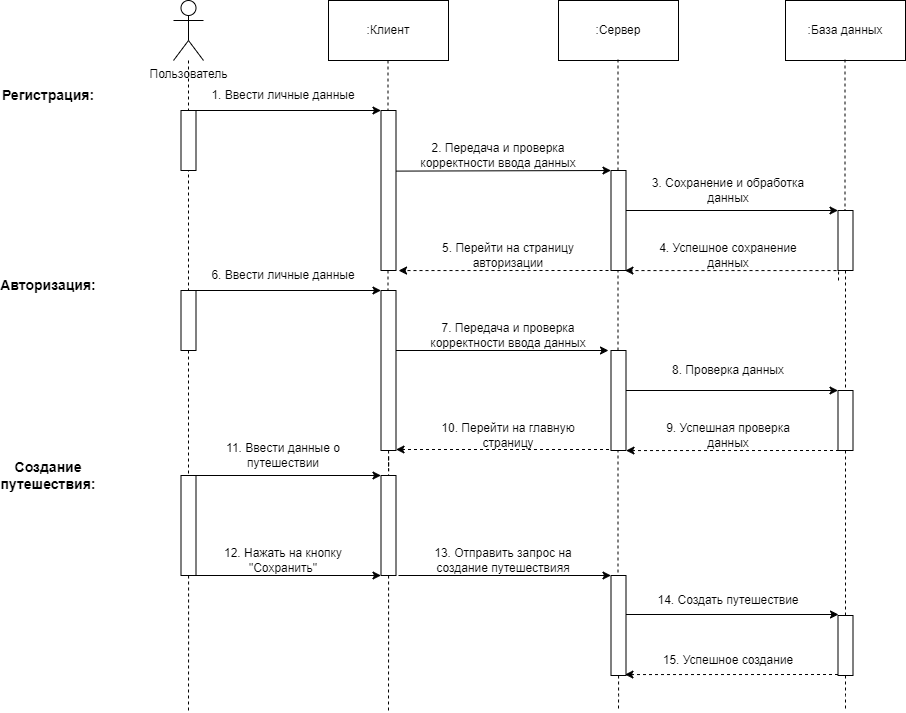

The diagram above was exported from draw.io. Its source (the exported page's mxGraphModel, read from the mxfile embedded in the PNG):
<mxGraphModel dx="2739" dy="1125" grid="1" gridSize="10" guides="1" tooltips="1" connect="1" arrows="1" fold="1" page="1" pageScale="1" pageWidth="827" pageHeight="1169" math="0" shadow="0">
  <root>
    <mxCell id="0" />
    <mxCell id="1" parent="0" />
    <mxCell id="Ic0sPTGeypcjQYBeRvuZ-4" style="edgeStyle=orthogonalEdgeStyle;rounded=0;orthogonalLoop=1;jettySize=auto;html=1;dashed=1;endArrow=none;endFill=0;" parent="1" source="Ic0sPTGeypcjQYBeRvuZ-20" edge="1">
      <mxGeometry relative="1" as="geometry">
        <mxPoint x="110" y="720" as="targetPoint" />
      </mxGeometry>
    </mxCell>
    <mxCell id="Ic0sPTGeypcjQYBeRvuZ-1" value="Пользователь" style="shape=umlActor;verticalLabelPosition=bottom;verticalAlign=top;html=1;outlineConnect=0;" parent="1" vertex="1">
      <mxGeometry x="95" y="10" width="30" height="60" as="geometry" />
    </mxCell>
    <mxCell id="Ic0sPTGeypcjQYBeRvuZ-31" style="rounded=0;orthogonalLoop=1;jettySize=auto;html=1;exitX=1;exitY=0;exitDx=0;exitDy=0;entryX=0;entryY=0;entryDx=0;entryDy=0;" parent="1" source="Ic0sPTGeypcjQYBeRvuZ-2" target="Ic0sPTGeypcjQYBeRvuZ-11" edge="1">
      <mxGeometry relative="1" as="geometry" />
    </mxCell>
    <mxCell id="Ic0sPTGeypcjQYBeRvuZ-5" style="edgeStyle=orthogonalEdgeStyle;rounded=0;orthogonalLoop=1;jettySize=auto;html=1;dashed=1;endArrow=none;endFill=0;" parent="1" source="Ic0sPTGeypcjQYBeRvuZ-29" edge="1">
      <mxGeometry relative="1" as="geometry">
        <mxPoint x="767" y="720" as="targetPoint" />
        <mxPoint x="766.5" y="69" as="sourcePoint" />
      </mxGeometry>
    </mxCell>
    <mxCell id="Ic0sPTGeypcjQYBeRvuZ-6" style="edgeStyle=orthogonalEdgeStyle;rounded=0;orthogonalLoop=1;jettySize=auto;html=1;dashed=1;endArrow=none;endFill=0;" parent="1" source="Ic0sPTGeypcjQYBeRvuZ-23" edge="1">
      <mxGeometry relative="1" as="geometry">
        <mxPoint x="540" y="720" as="targetPoint" />
        <mxPoint x="539.5" y="69" as="sourcePoint" />
      </mxGeometry>
    </mxCell>
    <mxCell id="Ic0sPTGeypcjQYBeRvuZ-7" style="edgeStyle=orthogonalEdgeStyle;rounded=0;orthogonalLoop=1;jettySize=auto;html=1;dashed=1;endArrow=none;endFill=0;" parent="1" source="Ic0sPTGeypcjQYBeRvuZ-21" edge="1">
      <mxGeometry relative="1" as="geometry">
        <mxPoint x="310" y="720" as="targetPoint" />
        <mxPoint x="309.5" y="70" as="sourcePoint" />
      </mxGeometry>
    </mxCell>
    <mxCell id="Ic0sPTGeypcjQYBeRvuZ-8" value=":Клиент" style="rounded=0;whiteSpace=wrap;html=1;" parent="1" vertex="1">
      <mxGeometry x="250" y="10" width="120" height="60" as="geometry" />
    </mxCell>
    <mxCell id="Ic0sPTGeypcjQYBeRvuZ-9" value=":Сервер" style="rounded=0;whiteSpace=wrap;html=1;" parent="1" vertex="1">
      <mxGeometry x="480" y="10" width="120" height="60" as="geometry" />
    </mxCell>
    <mxCell id="Ic0sPTGeypcjQYBeRvuZ-10" value=":База данных" style="rounded=0;whiteSpace=wrap;html=1;" parent="1" vertex="1">
      <mxGeometry x="707" y="10" width="120" height="60" as="geometry" />
    </mxCell>
    <mxCell id="Ic0sPTGeypcjQYBeRvuZ-15" value="" style="edgeStyle=orthogonalEdgeStyle;rounded=0;orthogonalLoop=1;jettySize=auto;html=1;dashed=1;endArrow=none;endFill=0;" parent="1" target="Ic0sPTGeypcjQYBeRvuZ-14" edge="1">
      <mxGeometry relative="1" as="geometry">
        <mxPoint x="309.5" y="1170" as="targetPoint" />
        <mxPoint x="309.5" y="70" as="sourcePoint" />
      </mxGeometry>
    </mxCell>
    <mxCell id="Ic0sPTGeypcjQYBeRvuZ-14" value="" style="rounded=0;whiteSpace=wrap;html=1;" parent="1" vertex="1">
      <mxGeometry x="302.5" y="300" width="15" height="160" as="geometry" />
    </mxCell>
    <mxCell id="Ic0sPTGeypcjQYBeRvuZ-18" value="" style="edgeStyle=orthogonalEdgeStyle;rounded=0;orthogonalLoop=1;jettySize=auto;html=1;dashed=1;endArrow=none;endFill=0;" parent="1" target="Ic0sPTGeypcjQYBeRvuZ-17" edge="1">
      <mxGeometry relative="1" as="geometry">
        <mxPoint x="766.5" y="1169" as="targetPoint" />
        <mxPoint x="766.5" y="69" as="sourcePoint" />
      </mxGeometry>
    </mxCell>
    <mxCell id="Ic0sPTGeypcjQYBeRvuZ-17" value="" style="rounded=0;whiteSpace=wrap;html=1;" parent="1" vertex="1">
      <mxGeometry x="759.5" y="220" width="15" height="60" as="geometry" />
    </mxCell>
    <mxCell id="Ic0sPTGeypcjQYBeRvuZ-22" value="" style="edgeStyle=orthogonalEdgeStyle;rounded=0;orthogonalLoop=1;jettySize=auto;html=1;dashed=1;endArrow=none;endFill=0;" parent="1" source="Ic0sPTGeypcjQYBeRvuZ-14" target="Ic0sPTGeypcjQYBeRvuZ-21" edge="1">
      <mxGeometry relative="1" as="geometry">
        <mxPoint x="309.5" y="1170" as="targetPoint" />
        <mxPoint x="310" y="460" as="sourcePoint" />
      </mxGeometry>
    </mxCell>
    <mxCell id="Ic0sPTGeypcjQYBeRvuZ-21" value="" style="rounded=0;whiteSpace=wrap;html=1;" parent="1" vertex="1">
      <mxGeometry x="302.5" y="485" width="15" height="100" as="geometry" />
    </mxCell>
    <mxCell id="Ic0sPTGeypcjQYBeRvuZ-24" value="" style="edgeStyle=orthogonalEdgeStyle;rounded=0;orthogonalLoop=1;jettySize=auto;html=1;dashed=1;endArrow=none;endFill=0;" parent="1" target="Ic0sPTGeypcjQYBeRvuZ-23" edge="1">
      <mxGeometry relative="1" as="geometry">
        <mxPoint x="539.5" y="1169" as="targetPoint" />
        <mxPoint x="539.5" y="69" as="sourcePoint" />
      </mxGeometry>
    </mxCell>
    <mxCell id="Ic0sPTGeypcjQYBeRvuZ-23" value="" style="rounded=0;whiteSpace=wrap;html=1;" parent="1" vertex="1">
      <mxGeometry x="532.5" y="585" width="15" height="100" as="geometry" />
    </mxCell>
    <mxCell id="Ic0sPTGeypcjQYBeRvuZ-25" value="" style="rounded=0;whiteSpace=wrap;html=1;" parent="1" vertex="1">
      <mxGeometry x="102.5" y="300" width="15" height="60" as="geometry" />
    </mxCell>
    <mxCell id="Ic0sPTGeypcjQYBeRvuZ-28" value="" style="edgeStyle=orthogonalEdgeStyle;rounded=0;orthogonalLoop=1;jettySize=auto;html=1;dashed=1;endArrow=none;endFill=0;" parent="1" source="Ic0sPTGeypcjQYBeRvuZ-17" target="Ic0sPTGeypcjQYBeRvuZ-27" edge="1">
      <mxGeometry relative="1" as="geometry">
        <mxPoint x="766.5" y="1169" as="targetPoint" />
        <mxPoint x="767" y="280" as="sourcePoint" />
      </mxGeometry>
    </mxCell>
    <mxCell id="Ic0sPTGeypcjQYBeRvuZ-27" value="" style="rounded=0;whiteSpace=wrap;html=1;" parent="1" vertex="1">
      <mxGeometry x="759.5" y="400" width="15" height="60" as="geometry" />
    </mxCell>
    <mxCell id="Ic0sPTGeypcjQYBeRvuZ-30" value="" style="edgeStyle=orthogonalEdgeStyle;rounded=0;orthogonalLoop=1;jettySize=auto;html=1;dashed=1;endArrow=none;endFill=0;" parent="1" source="Ic0sPTGeypcjQYBeRvuZ-27" target="Ic0sPTGeypcjQYBeRvuZ-29" edge="1">
      <mxGeometry relative="1" as="geometry">
        <mxPoint x="766.5" y="1169" as="targetPoint" />
        <mxPoint x="767" y="460" as="sourcePoint" />
      </mxGeometry>
    </mxCell>
    <mxCell id="Ic0sPTGeypcjQYBeRvuZ-29" value="" style="rounded=0;whiteSpace=wrap;html=1;" parent="1" vertex="1">
      <mxGeometry x="759.5" y="625" width="15" height="60" as="geometry" />
    </mxCell>
    <mxCell id="Ic0sPTGeypcjQYBeRvuZ-33" style="rounded=0;orthogonalLoop=1;jettySize=auto;html=1;entryX=0;entryY=0;entryDx=0;entryDy=0;exitX=0.18;exitY=0.379;exitDx=0;exitDy=0;exitPerimeter=0;" parent="1" source="Ic0sPTGeypcjQYBeRvuZ-11" edge="1">
      <mxGeometry relative="1" as="geometry">
        <mxPoint x="320" y="180" as="sourcePoint" />
        <mxPoint x="532.5" y="180" as="targetPoint" />
      </mxGeometry>
    </mxCell>
    <mxCell id="Ic0sPTGeypcjQYBeRvuZ-35" style="rounded=0;orthogonalLoop=1;jettySize=auto;html=1;entryX=0;entryY=0;entryDx=0;entryDy=0;" parent="1" edge="1">
      <mxGeometry relative="1" as="geometry">
        <mxPoint x="547" y="220" as="sourcePoint" />
        <mxPoint x="759.5" y="220" as="targetPoint" />
      </mxGeometry>
    </mxCell>
    <mxCell id="Ic0sPTGeypcjQYBeRvuZ-36" style="rounded=0;orthogonalLoop=1;jettySize=auto;html=1;entryX=0;entryY=0;entryDx=0;entryDy=0;" parent="1" edge="1">
      <mxGeometry relative="1" as="geometry">
        <mxPoint x="547" y="400" as="sourcePoint" />
        <mxPoint x="759.5" y="400" as="targetPoint" />
      </mxGeometry>
    </mxCell>
    <mxCell id="Ic0sPTGeypcjQYBeRvuZ-37" style="rounded=0;orthogonalLoop=1;jettySize=auto;html=1;entryX=0;entryY=0;entryDx=0;entryDy=0;" parent="1" edge="1">
      <mxGeometry relative="1" as="geometry">
        <mxPoint x="547.5" y="624" as="sourcePoint" />
        <mxPoint x="760" y="624" as="targetPoint" />
      </mxGeometry>
    </mxCell>
    <mxCell id="Ic0sPTGeypcjQYBeRvuZ-11" value="" style="rounded=0;whiteSpace=wrap;html=1;" parent="1" vertex="1">
      <mxGeometry x="302.5" y="120" width="15" height="160" as="geometry" />
    </mxCell>
    <mxCell id="Ic0sPTGeypcjQYBeRvuZ-38" style="rounded=0;orthogonalLoop=1;jettySize=auto;html=1;entryX=0;entryY=0;entryDx=0;entryDy=0;" parent="1" edge="1">
      <mxGeometry relative="1" as="geometry">
        <mxPoint x="317.5" y="360" as="sourcePoint" />
        <mxPoint x="530" y="360" as="targetPoint" />
      </mxGeometry>
    </mxCell>
    <mxCell id="Ic0sPTGeypcjQYBeRvuZ-39" style="rounded=0;orthogonalLoop=1;jettySize=auto;html=1;entryX=0;entryY=0;entryDx=0;entryDy=0;" parent="1" edge="1">
      <mxGeometry relative="1" as="geometry">
        <mxPoint x="320" y="585" as="sourcePoint" />
        <mxPoint x="532.5" y="585" as="targetPoint" />
      </mxGeometry>
    </mxCell>
    <mxCell id="Ic0sPTGeypcjQYBeRvuZ-40" style="rounded=0;orthogonalLoop=1;jettySize=auto;html=1;exitX=1;exitY=0;exitDx=0;exitDy=0;entryX=0;entryY=0;entryDx=0;entryDy=0;" parent="1" edge="1">
      <mxGeometry relative="1" as="geometry">
        <mxPoint x="117.5" y="300" as="sourcePoint" />
        <mxPoint x="302.5" y="300" as="targetPoint" />
      </mxGeometry>
    </mxCell>
    <mxCell id="Ic0sPTGeypcjQYBeRvuZ-41" style="rounded=0;orthogonalLoop=1;jettySize=auto;html=1;exitX=1;exitY=0;exitDx=0;exitDy=0;entryX=0;entryY=0;entryDx=0;entryDy=0;" parent="1" edge="1">
      <mxGeometry relative="1" as="geometry">
        <mxPoint x="117.5" y="485" as="sourcePoint" />
        <mxPoint x="302.5" y="485" as="targetPoint" />
      </mxGeometry>
    </mxCell>
    <mxCell id="Ic0sPTGeypcjQYBeRvuZ-42" value="" style="edgeStyle=orthogonalEdgeStyle;rounded=0;orthogonalLoop=1;jettySize=auto;html=1;dashed=1;endArrow=none;endFill=0;" parent="1" source="Ic0sPTGeypcjQYBeRvuZ-25" target="Ic0sPTGeypcjQYBeRvuZ-20" edge="1">
      <mxGeometry relative="1" as="geometry">
        <mxPoint x="110" y="1170" as="targetPoint" />
        <mxPoint x="110" y="360" as="sourcePoint" />
      </mxGeometry>
    </mxCell>
    <mxCell id="Ic0sPTGeypcjQYBeRvuZ-20" value="" style="rounded=0;whiteSpace=wrap;html=1;" parent="1" vertex="1">
      <mxGeometry x="102.5" y="485" width="15" height="100" as="geometry" />
    </mxCell>
    <mxCell id="Ic0sPTGeypcjQYBeRvuZ-43" style="rounded=0;orthogonalLoop=1;jettySize=auto;html=1;exitX=1;exitY=0;exitDx=0;exitDy=0;entryX=0;entryY=0;entryDx=0;entryDy=0;" parent="1" edge="1">
      <mxGeometry relative="1" as="geometry">
        <mxPoint x="117.5" y="585" as="sourcePoint" />
        <mxPoint x="302.5" y="585" as="targetPoint" />
      </mxGeometry>
    </mxCell>
    <mxCell id="Ic0sPTGeypcjQYBeRvuZ-44" style="edgeStyle=orthogonalEdgeStyle;rounded=0;orthogonalLoop=1;jettySize=auto;html=1;dashed=1;" parent="1" edge="1">
      <mxGeometry relative="1" as="geometry">
        <mxPoint x="530" y="280" as="sourcePoint" />
        <mxPoint x="320" y="280" as="targetPoint" />
        <Array as="points">
          <mxPoint x="320" y="280" />
        </Array>
      </mxGeometry>
    </mxCell>
    <mxCell id="Ic0sPTGeypcjQYBeRvuZ-45" style="edgeStyle=orthogonalEdgeStyle;rounded=0;orthogonalLoop=1;jettySize=auto;html=1;dashed=1;" parent="1" edge="1">
      <mxGeometry relative="1" as="geometry">
        <mxPoint x="530.5" y="459" as="sourcePoint" />
        <mxPoint x="317.5" y="459" as="targetPoint" />
        <Array as="points">
          <mxPoint x="317.5" y="459" />
        </Array>
      </mxGeometry>
    </mxCell>
    <mxCell id="Ic0sPTGeypcjQYBeRvuZ-48" style="edgeStyle=orthogonalEdgeStyle;rounded=0;orthogonalLoop=1;jettySize=auto;html=1;dashed=1;" parent="1" edge="1">
      <mxGeometry relative="1" as="geometry">
        <mxPoint x="759.5" y="684" as="sourcePoint" />
        <mxPoint x="546.5" y="684" as="targetPoint" />
        <Array as="points">
          <mxPoint x="546.5" y="684" />
        </Array>
      </mxGeometry>
    </mxCell>
    <mxCell id="Ic0sPTGeypcjQYBeRvuZ-49" style="edgeStyle=orthogonalEdgeStyle;rounded=0;orthogonalLoop=1;jettySize=auto;html=1;dashed=1;" parent="1" edge="1">
      <mxGeometry relative="1" as="geometry">
        <mxPoint x="760.5" y="460" as="sourcePoint" />
        <mxPoint x="547.5" y="460" as="targetPoint" />
        <Array as="points">
          <mxPoint x="547.5" y="460" />
        </Array>
      </mxGeometry>
    </mxCell>
    <mxCell id="Ic0sPTGeypcjQYBeRvuZ-50" style="edgeStyle=orthogonalEdgeStyle;rounded=0;orthogonalLoop=1;jettySize=auto;html=1;dashed=1;" parent="1" edge="1">
      <mxGeometry relative="1" as="geometry">
        <mxPoint x="760" y="290" as="sourcePoint" />
        <mxPoint x="546.5" y="280" as="targetPoint" />
        <Array as="points">
          <mxPoint x="546.5" y="280" />
        </Array>
      </mxGeometry>
    </mxCell>
    <mxCell id="Ic0sPTGeypcjQYBeRvuZ-16" value="" style="rounded=0;whiteSpace=wrap;html=1;" parent="1" vertex="1">
      <mxGeometry x="532.5" y="180" width="15" height="100" as="geometry" />
    </mxCell>
    <mxCell id="Ic0sPTGeypcjQYBeRvuZ-19" value="" style="rounded=0;whiteSpace=wrap;html=1;" parent="1" vertex="1">
      <mxGeometry x="532.5" y="360" width="15" height="100" as="geometry" />
    </mxCell>
    <mxCell id="Ic0sPTGeypcjQYBeRvuZ-26" value="" style="edgeStyle=orthogonalEdgeStyle;rounded=0;orthogonalLoop=1;jettySize=auto;html=1;dashed=1;endArrow=none;endFill=0;" parent="1" source="Ic0sPTGeypcjQYBeRvuZ-1" target="Ic0sPTGeypcjQYBeRvuZ-25" edge="1">
      <mxGeometry relative="1" as="geometry">
        <mxPoint x="110" y="1170" as="targetPoint" />
        <mxPoint x="110" y="70" as="sourcePoint" />
      </mxGeometry>
    </mxCell>
    <mxCell id="Ic0sPTGeypcjQYBeRvuZ-2" value="" style="rounded=0;whiteSpace=wrap;html=1;" parent="1" vertex="1">
      <mxGeometry x="102.5" y="120" width="15" height="60" as="geometry" />
    </mxCell>
    <mxCell id="Ic0sPTGeypcjQYBeRvuZ-51" value="1. Ввести личные данные" style="text;html=1;align=center;verticalAlign=middle;whiteSpace=wrap;rounded=0;" parent="1" vertex="1">
      <mxGeometry x="125" y="90" width="160" height="30" as="geometry" />
    </mxCell>
    <mxCell id="Ic0sPTGeypcjQYBeRvuZ-53" value="6. Ввести личные данные" style="text;html=1;align=center;verticalAlign=middle;whiteSpace=wrap;rounded=0;" parent="1" vertex="1">
      <mxGeometry x="125" y="270" width="160" height="30" as="geometry" />
    </mxCell>
    <mxCell id="Ic0sPTGeypcjQYBeRvuZ-54" value="11. Ввести данные о путешествии" style="text;html=1;align=center;verticalAlign=middle;whiteSpace=wrap;rounded=0;" parent="1" vertex="1">
      <mxGeometry x="125" y="450" width="160" height="30" as="geometry" />
    </mxCell>
    <mxCell id="Ic0sPTGeypcjQYBeRvuZ-57" value="12. Нажать на кнопку &quot;Сохранить&quot;" style="text;html=1;align=center;verticalAlign=middle;whiteSpace=wrap;rounded=0;" parent="1" vertex="1">
      <mxGeometry x="125" y="555" width="160" height="30" as="geometry" />
    </mxCell>
    <mxCell id="Ic0sPTGeypcjQYBeRvuZ-58" value="2. Передача и проверка корректности ввода данных" style="text;html=1;align=center;verticalAlign=middle;whiteSpace=wrap;rounded=0;" parent="1" vertex="1">
      <mxGeometry x="340" y="150" width="160" height="30" as="geometry" />
    </mxCell>
    <mxCell id="Ic0sPTGeypcjQYBeRvuZ-59" value="5. Перейти на страницу авторизации" style="text;html=1;align=center;verticalAlign=middle;whiteSpace=wrap;rounded=0;" parent="1" vertex="1">
      <mxGeometry x="350" y="250" width="160" height="30" as="geometry" />
    </mxCell>
    <mxCell id="Ic0sPTGeypcjQYBeRvuZ-61" value="3. Сохранение и обработка данных" style="text;html=1;align=center;verticalAlign=middle;whiteSpace=wrap;rounded=0;" parent="1" vertex="1">
      <mxGeometry x="570" y="185" width="160" height="30" as="geometry" />
    </mxCell>
    <mxCell id="Ic0sPTGeypcjQYBeRvuZ-63" value="4. Успешное сохранение данных" style="text;html=1;align=center;verticalAlign=middle;whiteSpace=wrap;rounded=0;" parent="1" vertex="1">
      <mxGeometry x="570" y="250" width="160" height="30" as="geometry" />
    </mxCell>
    <mxCell id="Ic0sPTGeypcjQYBeRvuZ-65" value="8. Проверка данных" style="text;html=1;align=center;verticalAlign=middle;whiteSpace=wrap;rounded=0;" parent="1" vertex="1">
      <mxGeometry x="570" y="365" width="160" height="30" as="geometry" />
    </mxCell>
    <mxCell id="Ic0sPTGeypcjQYBeRvuZ-66" value="9. Успешная проверка данных" style="text;html=1;align=center;verticalAlign=middle;whiteSpace=wrap;rounded=0;" parent="1" vertex="1">
      <mxGeometry x="570" y="430" width="160" height="30" as="geometry" />
    </mxCell>
    <mxCell id="Ic0sPTGeypcjQYBeRvuZ-67" value="10. Перейти на главную страницу" style="text;html=1;align=center;verticalAlign=middle;whiteSpace=wrap;rounded=0;" parent="1" vertex="1">
      <mxGeometry x="350" y="430" width="160" height="30" as="geometry" />
    </mxCell>
    <mxCell id="Ic0sPTGeypcjQYBeRvuZ-68" value="7. Передача и проверка корректности ввода данных" style="text;html=1;align=center;verticalAlign=middle;whiteSpace=wrap;rounded=0;" parent="1" vertex="1">
      <mxGeometry x="350" y="330" width="160" height="30" as="geometry" />
    </mxCell>
    <mxCell id="Ic0sPTGeypcjQYBeRvuZ-70" value="13. Отправить запрос на создание путешествияя" style="text;html=1;align=center;verticalAlign=middle;whiteSpace=wrap;rounded=0;" parent="1" vertex="1">
      <mxGeometry x="330" y="555" width="190" height="30" as="geometry" />
    </mxCell>
    <mxCell id="Ic0sPTGeypcjQYBeRvuZ-71" value="14. Создать путешествие" style="text;html=1;align=center;verticalAlign=middle;whiteSpace=wrap;rounded=0;" parent="1" vertex="1">
      <mxGeometry x="555" y="595" width="190" height="30" as="geometry" />
    </mxCell>
    <mxCell id="Ic0sPTGeypcjQYBeRvuZ-72" value="15. Успешное создание" style="text;html=1;align=center;verticalAlign=middle;whiteSpace=wrap;rounded=0;" parent="1" vertex="1">
      <mxGeometry x="555" y="655" width="190" height="30" as="geometry" />
    </mxCell>
    <mxCell id="Ic0sPTGeypcjQYBeRvuZ-73" value="Регистрация:" style="text;html=1;align=center;verticalAlign=middle;whiteSpace=wrap;rounded=0;fontSize=14;fontStyle=1" parent="1" vertex="1">
      <mxGeometry x="-60" y="90" width="60" height="30" as="geometry" />
    </mxCell>
    <mxCell id="Ic0sPTGeypcjQYBeRvuZ-74" value="Авторизация:" style="text;html=1;align=center;verticalAlign=middle;whiteSpace=wrap;rounded=0;fontSize=14;fontStyle=1" parent="1" vertex="1">
      <mxGeometry x="-60" y="280" width="60" height="30" as="geometry" />
    </mxCell>
    <mxCell id="Ic0sPTGeypcjQYBeRvuZ-75" value="Создание путешествия:" style="text;html=1;align=center;verticalAlign=middle;whiteSpace=wrap;rounded=0;fontSize=14;fontStyle=1" parent="1" vertex="1">
      <mxGeometry x="-60" y="470" width="60" height="30" as="geometry" />
    </mxCell>
  </root>
</mxGraphModel>